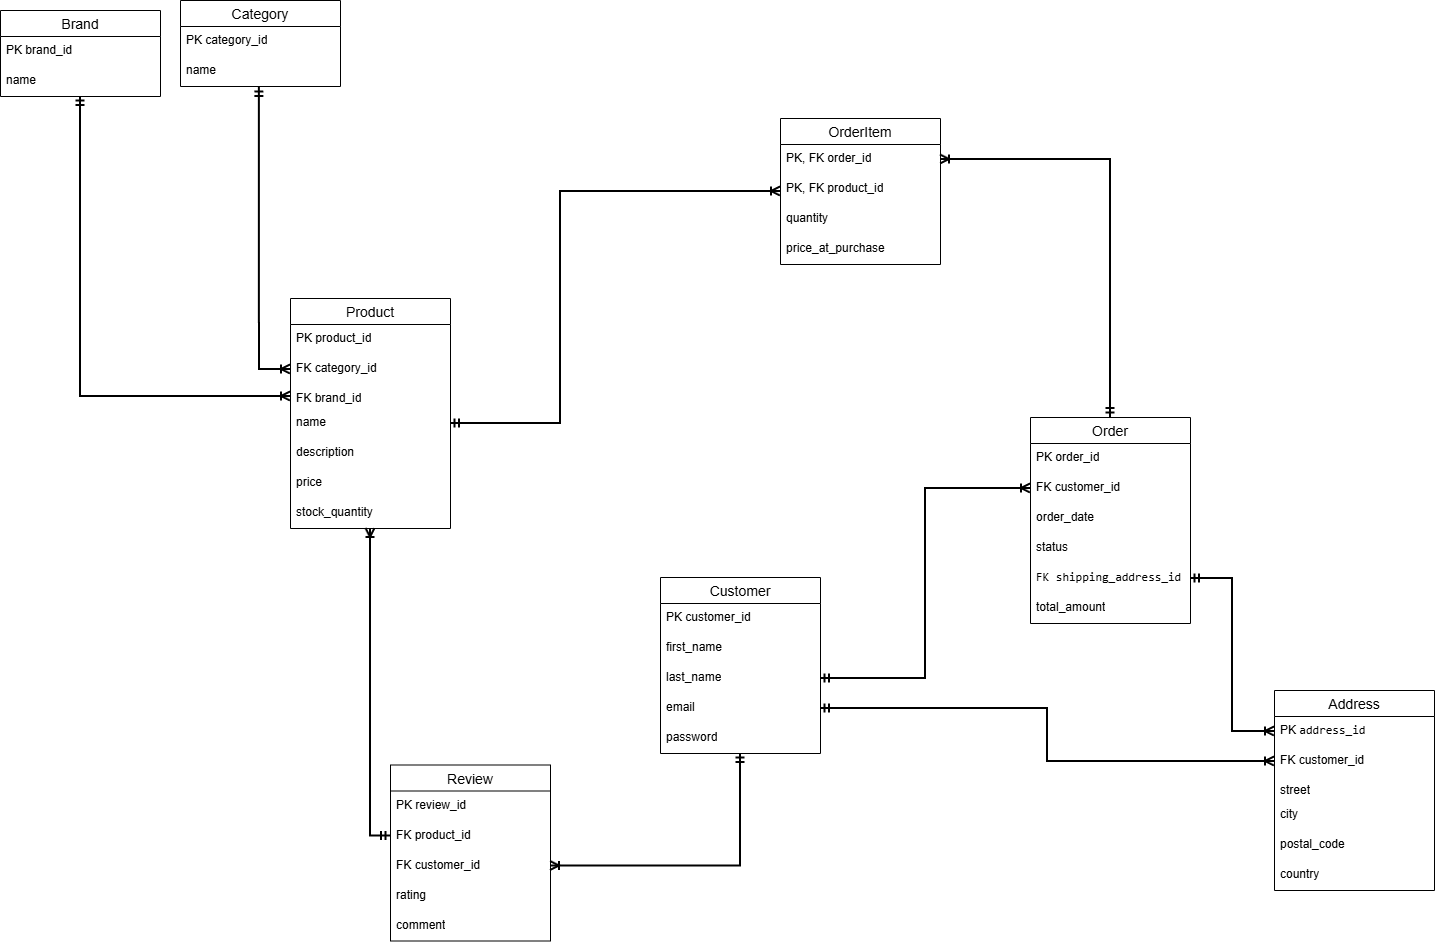

The diagram above was exported from draw.io. Its source (the exported page's mxGraphModel, read from the mxfile embedded in the PNG):
<mxGraphModel dx="1054" dy="579" grid="1" gridSize="10" guides="1" tooltips="1" connect="1" arrows="1" fold="1" page="1" pageScale="1" pageWidth="827" pageHeight="1169" math="0" shadow="0">
  <root>
    <mxCell id="0" />
    <mxCell id="1" parent="0" />
    <mxCell id="T9Op53pHCDHhazpwwZmc-1" value="OrderItem" style="swimlane;fontStyle=0;childLayout=stackLayout;horizontal=1;startSize=26;horizontalStack=0;resizeParent=1;resizeParentMax=0;resizeLast=0;collapsible=1;marginBottom=0;align=center;fontSize=14;" parent="1" vertex="1">
      <mxGeometry x="1160" y="278" width="160" height="146" as="geometry" />
    </mxCell>
    <mxCell id="T9Op53pHCDHhazpwwZmc-2" value="PK, FK order_id" style="text;strokeColor=none;fillColor=none;spacingLeft=4;spacingRight=4;overflow=hidden;rotatable=0;points=[[0,0.5],[1,0.5]];portConstraint=eastwest;fontSize=12;whiteSpace=wrap;html=1;" parent="T9Op53pHCDHhazpwwZmc-1" vertex="1">
      <mxGeometry y="26" width="160" height="30" as="geometry" />
    </mxCell>
    <mxCell id="T9Op53pHCDHhazpwwZmc-3" value="PK, FK product_id" style="text;strokeColor=none;fillColor=none;spacingLeft=4;spacingRight=4;overflow=hidden;rotatable=0;points=[[0,0.5],[1,0.5]];portConstraint=eastwest;fontSize=12;whiteSpace=wrap;html=1;" parent="T9Op53pHCDHhazpwwZmc-1" vertex="1">
      <mxGeometry y="56" width="160" height="30" as="geometry" />
    </mxCell>
    <mxCell id="T9Op53pHCDHhazpwwZmc-4" value="quantity" style="text;strokeColor=none;fillColor=none;spacingLeft=4;spacingRight=4;overflow=hidden;rotatable=0;points=[[0,0.5],[1,0.5]];portConstraint=eastwest;fontSize=12;whiteSpace=wrap;html=1;" parent="T9Op53pHCDHhazpwwZmc-1" vertex="1">
      <mxGeometry y="86" width="160" height="30" as="geometry" />
    </mxCell>
    <mxCell id="T9Op53pHCDHhazpwwZmc-5" value="price_at_purchase" style="text;strokeColor=none;fillColor=none;spacingLeft=4;spacingRight=4;overflow=hidden;rotatable=0;points=[[0,0.5],[1,0.5]];portConstraint=eastwest;fontSize=12;whiteSpace=wrap;html=1;" parent="T9Op53pHCDHhazpwwZmc-1" vertex="1">
      <mxGeometry y="116" width="160" height="30" as="geometry" />
    </mxCell>
    <mxCell id="T9Op53pHCDHhazpwwZmc-6" style="edgeStyle=orthogonalEdgeStyle;rounded=0;orthogonalLoop=1;jettySize=auto;html=1;entryX=0;entryY=0.5;entryDx=0;entryDy=0;endArrow=ERoneToMany;endFill=0;strokeWidth=2;startArrow=ERmandOne;startFill=0;" parent="1" source="T9Op53pHCDHhazpwwZmc-7" target="T9Op53pHCDHhazpwwZmc-35" edge="1">
      <mxGeometry relative="1" as="geometry" />
    </mxCell>
    <mxCell id="T9Op53pHCDHhazpwwZmc-7" value="Brand" style="swimlane;fontStyle=0;childLayout=stackLayout;horizontal=1;startSize=26;horizontalStack=0;resizeParent=1;resizeParentMax=0;resizeLast=0;collapsible=1;marginBottom=0;align=center;fontSize=14;" parent="1" vertex="1">
      <mxGeometry x="380" y="170" width="160" height="86" as="geometry" />
    </mxCell>
    <mxCell id="T9Op53pHCDHhazpwwZmc-8" value="PK brand_id" style="text;strokeColor=none;fillColor=none;spacingLeft=4;spacingRight=4;overflow=hidden;rotatable=0;points=[[0,0.5],[1,0.5]];portConstraint=eastwest;fontSize=12;whiteSpace=wrap;html=1;" parent="T9Op53pHCDHhazpwwZmc-7" vertex="1">
      <mxGeometry y="26" width="160" height="30" as="geometry" />
    </mxCell>
    <mxCell id="T9Op53pHCDHhazpwwZmc-9" value="name" style="text;strokeColor=none;fillColor=none;spacingLeft=4;spacingRight=4;overflow=hidden;rotatable=0;points=[[0,0.5],[1,0.5]];portConstraint=eastwest;fontSize=12;whiteSpace=wrap;html=1;" parent="T9Op53pHCDHhazpwwZmc-7" vertex="1">
      <mxGeometry y="56" width="160" height="30" as="geometry" />
    </mxCell>
    <mxCell id="T9Op53pHCDHhazpwwZmc-10" value="Review" style="swimlane;fontStyle=0;childLayout=stackLayout;horizontal=1;startSize=26;horizontalStack=0;resizeParent=1;resizeParentMax=0;resizeLast=0;collapsible=1;marginBottom=0;align=center;fontSize=14;" parent="1" vertex="1">
      <mxGeometry x="770" y="924.5" width="160" height="176" as="geometry" />
    </mxCell>
    <mxCell id="T9Op53pHCDHhazpwwZmc-11" value="PK review_id" style="text;strokeColor=none;fillColor=none;spacingLeft=4;spacingRight=4;overflow=hidden;rotatable=0;points=[[0,0.5],[1,0.5]];portConstraint=eastwest;fontSize=12;whiteSpace=wrap;html=1;" parent="T9Op53pHCDHhazpwwZmc-10" vertex="1">
      <mxGeometry y="26" width="160" height="30" as="geometry" />
    </mxCell>
    <mxCell id="T9Op53pHCDHhazpwwZmc-12" value="FK product_id" style="text;strokeColor=none;fillColor=none;spacingLeft=4;spacingRight=4;overflow=hidden;rotatable=0;points=[[0,0.5],[1,0.5]];portConstraint=eastwest;fontSize=12;whiteSpace=wrap;html=1;" parent="T9Op53pHCDHhazpwwZmc-10" vertex="1">
      <mxGeometry y="56" width="160" height="30" as="geometry" />
    </mxCell>
    <mxCell id="T9Op53pHCDHhazpwwZmc-13" value="FK customer_id" style="text;strokeColor=none;fillColor=none;spacingLeft=4;spacingRight=4;overflow=hidden;rotatable=0;points=[[0,0.5],[1,0.5]];portConstraint=eastwest;fontSize=12;whiteSpace=wrap;html=1;" parent="T9Op53pHCDHhazpwwZmc-10" vertex="1">
      <mxGeometry y="86" width="160" height="30" as="geometry" />
    </mxCell>
    <mxCell id="T9Op53pHCDHhazpwwZmc-14" value="rating" style="text;strokeColor=none;fillColor=none;spacingLeft=4;spacingRight=4;overflow=hidden;rotatable=0;points=[[0,0.5],[1,0.5]];portConstraint=eastwest;fontSize=12;whiteSpace=wrap;html=1;" parent="T9Op53pHCDHhazpwwZmc-10" vertex="1">
      <mxGeometry y="116" width="160" height="30" as="geometry" />
    </mxCell>
    <mxCell id="T9Op53pHCDHhazpwwZmc-15" value="comment" style="text;strokeColor=none;fillColor=none;spacingLeft=4;spacingRight=4;overflow=hidden;rotatable=0;points=[[0,0.5],[1,0.5]];portConstraint=eastwest;fontSize=12;whiteSpace=wrap;html=1;" parent="T9Op53pHCDHhazpwwZmc-10" vertex="1">
      <mxGeometry y="146" width="160" height="30" as="geometry" />
    </mxCell>
    <mxCell id="T9Op53pHCDHhazpwwZmc-16" value="Customer" style="swimlane;fontStyle=0;childLayout=stackLayout;horizontal=1;startSize=26;horizontalStack=0;resizeParent=1;resizeParentMax=0;resizeLast=0;collapsible=1;marginBottom=0;align=center;fontSize=14;" parent="1" vertex="1">
      <mxGeometry x="1040" y="737" width="160" height="176" as="geometry">
        <mxRectangle x="-210" y="-1240" width="90" height="30" as="alternateBounds" />
      </mxGeometry>
    </mxCell>
    <mxCell id="T9Op53pHCDHhazpwwZmc-17" value="PK customer_id" style="text;strokeColor=none;fillColor=none;spacingLeft=4;spacingRight=4;overflow=hidden;rotatable=0;points=[[0,0.5],[1,0.5]];portConstraint=eastwest;fontSize=12;whiteSpace=wrap;html=1;" parent="T9Op53pHCDHhazpwwZmc-16" vertex="1">
      <mxGeometry y="26" width="160" height="30" as="geometry" />
    </mxCell>
    <mxCell id="T9Op53pHCDHhazpwwZmc-18" value="first_name" style="text;strokeColor=none;fillColor=none;spacingLeft=4;spacingRight=4;overflow=hidden;rotatable=0;points=[[0,0.5],[1,0.5]];portConstraint=eastwest;fontSize=12;whiteSpace=wrap;html=1;" parent="T9Op53pHCDHhazpwwZmc-16" vertex="1">
      <mxGeometry y="56" width="160" height="30" as="geometry" />
    </mxCell>
    <mxCell id="T9Op53pHCDHhazpwwZmc-19" value="last_name" style="text;strokeColor=none;fillColor=none;spacingLeft=4;spacingRight=4;overflow=hidden;rotatable=0;points=[[0,0.5],[1,0.5]];portConstraint=eastwest;fontSize=12;whiteSpace=wrap;html=1;" parent="T9Op53pHCDHhazpwwZmc-16" vertex="1">
      <mxGeometry y="86" width="160" height="30" as="geometry" />
    </mxCell>
    <mxCell id="T9Op53pHCDHhazpwwZmc-20" value="email" style="text;strokeColor=none;fillColor=none;spacingLeft=4;spacingRight=4;overflow=hidden;rotatable=0;points=[[0,0.5],[1,0.5]];portConstraint=eastwest;fontSize=12;whiteSpace=wrap;html=1;" parent="T9Op53pHCDHhazpwwZmc-16" vertex="1">
      <mxGeometry y="116" width="160" height="30" as="geometry" />
    </mxCell>
    <mxCell id="T9Op53pHCDHhazpwwZmc-21" value="password" style="text;strokeColor=none;fillColor=none;spacingLeft=4;spacingRight=4;overflow=hidden;rotatable=0;points=[[0,0.5],[1,0.5]];portConstraint=eastwest;fontSize=12;whiteSpace=wrap;html=1;" parent="T9Op53pHCDHhazpwwZmc-16" vertex="1">
      <mxGeometry y="146" width="160" height="30" as="geometry" />
    </mxCell>
    <mxCell id="T9Op53pHCDHhazpwwZmc-22" value="Order" style="swimlane;fontStyle=0;childLayout=stackLayout;horizontal=1;startSize=26;horizontalStack=0;resizeParent=1;resizeParentMax=0;resizeLast=0;collapsible=1;marginBottom=0;align=center;fontSize=14;" parent="1" vertex="1">
      <mxGeometry x="1410" y="577" width="160" height="206" as="geometry" />
    </mxCell>
    <mxCell id="T9Op53pHCDHhazpwwZmc-23" value="PK order_id" style="text;strokeColor=none;fillColor=none;spacingLeft=4;spacingRight=4;overflow=hidden;rotatable=0;points=[[0,0.5],[1,0.5]];portConstraint=eastwest;fontSize=12;whiteSpace=wrap;html=1;" parent="T9Op53pHCDHhazpwwZmc-22" vertex="1">
      <mxGeometry y="26" width="160" height="30" as="geometry" />
    </mxCell>
    <mxCell id="T9Op53pHCDHhazpwwZmc-24" value="FK customer_id" style="text;strokeColor=none;fillColor=none;spacingLeft=4;spacingRight=4;overflow=hidden;rotatable=0;points=[[0,0.5],[1,0.5]];portConstraint=eastwest;fontSize=12;whiteSpace=wrap;html=1;" parent="T9Op53pHCDHhazpwwZmc-22" vertex="1">
      <mxGeometry y="56" width="160" height="30" as="geometry" />
    </mxCell>
    <mxCell id="T9Op53pHCDHhazpwwZmc-25" value="order_date" style="text;strokeColor=none;fillColor=none;spacingLeft=4;spacingRight=4;overflow=hidden;rotatable=0;points=[[0,0.5],[1,0.5]];portConstraint=eastwest;fontSize=12;whiteSpace=wrap;html=1;" parent="T9Op53pHCDHhazpwwZmc-22" vertex="1">
      <mxGeometry y="86" width="160" height="30" as="geometry" />
    </mxCell>
    <mxCell id="T9Op53pHCDHhazpwwZmc-26" value="status" style="text;strokeColor=none;fillColor=none;spacingLeft=4;spacingRight=4;overflow=hidden;rotatable=0;points=[[0,0.5],[1,0.5]];portConstraint=eastwest;fontSize=12;whiteSpace=wrap;html=1;" parent="T9Op53pHCDHhazpwwZmc-22" vertex="1">
      <mxGeometry y="116" width="160" height="30" as="geometry" />
    </mxCell>
    <mxCell id="T9Op53pHCDHhazpwwZmc-27" value="&lt;code&gt;FK shipping_address_id&lt;/code&gt;" style="text;strokeColor=none;fillColor=none;spacingLeft=4;spacingRight=4;overflow=hidden;rotatable=0;points=[[0,0.5],[1,0.5]];portConstraint=eastwest;fontSize=12;whiteSpace=wrap;html=1;" parent="T9Op53pHCDHhazpwwZmc-22" vertex="1">
      <mxGeometry y="146" width="160" height="30" as="geometry" />
    </mxCell>
    <mxCell id="T9Op53pHCDHhazpwwZmc-28" value="total_amount" style="text;strokeColor=none;fillColor=none;spacingLeft=4;spacingRight=4;overflow=hidden;rotatable=0;points=[[0,0.5],[1,0.5]];portConstraint=eastwest;fontSize=12;whiteSpace=wrap;html=1;" parent="T9Op53pHCDHhazpwwZmc-22" vertex="1">
      <mxGeometry y="176" width="160" height="30" as="geometry" />
    </mxCell>
    <mxCell id="T9Op53pHCDHhazpwwZmc-29" value="Category" style="swimlane;fontStyle=0;childLayout=stackLayout;horizontal=1;startSize=26;horizontalStack=0;resizeParent=1;resizeParentMax=0;resizeLast=0;collapsible=1;marginBottom=0;align=center;fontSize=14;" parent="1" vertex="1">
      <mxGeometry x="560" y="160" width="160" height="86" as="geometry" />
    </mxCell>
    <mxCell id="T9Op53pHCDHhazpwwZmc-30" value="PK category_id" style="text;strokeColor=none;fillColor=none;spacingLeft=4;spacingRight=4;overflow=hidden;rotatable=0;points=[[0,0.5],[1,0.5]];portConstraint=eastwest;fontSize=12;whiteSpace=wrap;html=1;" parent="T9Op53pHCDHhazpwwZmc-29" vertex="1">
      <mxGeometry y="26" width="160" height="30" as="geometry" />
    </mxCell>
    <mxCell id="T9Op53pHCDHhazpwwZmc-31" value="name" style="text;strokeColor=none;fillColor=none;spacingLeft=4;spacingRight=4;overflow=hidden;rotatable=0;points=[[0,0.5],[1,0.5]];portConstraint=eastwest;fontSize=12;whiteSpace=wrap;html=1;" parent="T9Op53pHCDHhazpwwZmc-29" vertex="1">
      <mxGeometry y="56" width="160" height="30" as="geometry" />
    </mxCell>
    <mxCell id="T9Op53pHCDHhazpwwZmc-32" value="Product" style="swimlane;fontStyle=0;childLayout=stackLayout;horizontal=1;startSize=26;horizontalStack=0;resizeParent=1;resizeParentMax=0;resizeLast=0;collapsible=1;marginBottom=0;align=center;fontSize=14;" parent="1" vertex="1">
      <mxGeometry x="670" y="458" width="160" height="230" as="geometry">
        <mxRectangle x="-210" y="-1240" width="90" height="30" as="alternateBounds" />
      </mxGeometry>
    </mxCell>
    <mxCell id="T9Op53pHCDHhazpwwZmc-33" value="PK product_id" style="text;strokeColor=none;fillColor=none;spacingLeft=4;spacingRight=4;overflow=hidden;rotatable=0;points=[[0,0.5],[1,0.5]];portConstraint=eastwest;fontSize=12;whiteSpace=wrap;html=1;" parent="T9Op53pHCDHhazpwwZmc-32" vertex="1">
      <mxGeometry y="26" width="160" height="30" as="geometry" />
    </mxCell>
    <mxCell id="T9Op53pHCDHhazpwwZmc-34" value="FK category_id" style="text;strokeColor=none;fillColor=none;spacingLeft=4;spacingRight=4;overflow=hidden;rotatable=0;points=[[0,0.5],[1,0.5]];portConstraint=eastwest;fontSize=12;whiteSpace=wrap;html=1;" parent="T9Op53pHCDHhazpwwZmc-32" vertex="1">
      <mxGeometry y="56" width="160" height="30" as="geometry" />
    </mxCell>
    <mxCell id="T9Op53pHCDHhazpwwZmc-35" value="FK brand_id" style="text;strokeColor=none;fillColor=none;spacingLeft=4;spacingRight=4;overflow=hidden;rotatable=0;points=[[0,0.5],[1,0.5]];portConstraint=eastwest;fontSize=12;whiteSpace=wrap;html=1;" parent="T9Op53pHCDHhazpwwZmc-32" vertex="1">
      <mxGeometry y="86" width="160" height="24" as="geometry" />
    </mxCell>
    <mxCell id="T9Op53pHCDHhazpwwZmc-36" value="name" style="text;strokeColor=none;fillColor=none;spacingLeft=4;spacingRight=4;overflow=hidden;rotatable=0;points=[[0,0.5],[1,0.5]];portConstraint=eastwest;fontSize=12;whiteSpace=wrap;html=1;" parent="T9Op53pHCDHhazpwwZmc-32" vertex="1">
      <mxGeometry y="110" width="160" height="30" as="geometry" />
    </mxCell>
    <mxCell id="T9Op53pHCDHhazpwwZmc-37" value="description" style="text;strokeColor=none;fillColor=none;spacingLeft=4;spacingRight=4;overflow=hidden;rotatable=0;points=[[0,0.5],[1,0.5]];portConstraint=eastwest;fontSize=12;whiteSpace=wrap;html=1;" parent="T9Op53pHCDHhazpwwZmc-32" vertex="1">
      <mxGeometry y="140" width="160" height="30" as="geometry" />
    </mxCell>
    <mxCell id="T9Op53pHCDHhazpwwZmc-38" value="price" style="text;strokeColor=none;fillColor=none;spacingLeft=4;spacingRight=4;overflow=hidden;rotatable=0;points=[[0,0.5],[1,0.5]];portConstraint=eastwest;fontSize=12;whiteSpace=wrap;html=1;" parent="T9Op53pHCDHhazpwwZmc-32" vertex="1">
      <mxGeometry y="170" width="160" height="30" as="geometry" />
    </mxCell>
    <mxCell id="T9Op53pHCDHhazpwwZmc-39" value="stock_quantity" style="text;strokeColor=none;fillColor=none;spacingLeft=4;spacingRight=4;overflow=hidden;rotatable=0;points=[[0,0.5],[1,0.5]];portConstraint=eastwest;fontSize=12;whiteSpace=wrap;html=1;" parent="T9Op53pHCDHhazpwwZmc-32" vertex="1">
      <mxGeometry y="200" width="160" height="30" as="geometry" />
    </mxCell>
    <mxCell id="T9Op53pHCDHhazpwwZmc-40" style="edgeStyle=orthogonalEdgeStyle;rounded=0;orthogonalLoop=1;jettySize=auto;html=1;entryX=0;entryY=0.5;entryDx=0;entryDy=0;endArrow=ERoneToMany;endFill=0;strokeWidth=2;exitX=0.493;exitY=1.033;exitDx=0;exitDy=0;exitPerimeter=0;startArrow=ERmandOne;startFill=0;" parent="1" source="T9Op53pHCDHhazpwwZmc-31" target="T9Op53pHCDHhazpwwZmc-34" edge="1">
      <mxGeometry relative="1" as="geometry">
        <mxPoint x="940" y="420" as="sourcePoint" />
        <mxPoint x="940" y="558" as="targetPoint" />
      </mxGeometry>
    </mxCell>
    <mxCell id="T9Op53pHCDHhazpwwZmc-41" style="edgeStyle=orthogonalEdgeStyle;rounded=0;orthogonalLoop=1;jettySize=auto;html=1;endArrow=ERoneToMany;endFill=0;strokeWidth=2;exitX=1;exitY=0.5;exitDx=0;exitDy=0;startArrow=ERmandOne;startFill=0;entryX=0;entryY=0.5;entryDx=0;entryDy=0;" parent="1" source="T9Op53pHCDHhazpwwZmc-19" target="T9Op53pHCDHhazpwwZmc-24" edge="1">
      <mxGeometry relative="1" as="geometry">
        <mxPoint x="1439" y="550" as="sourcePoint" />
        <mxPoint x="1300" y="697" as="targetPoint" />
      </mxGeometry>
    </mxCell>
    <mxCell id="T9Op53pHCDHhazpwwZmc-42" style="edgeStyle=orthogonalEdgeStyle;rounded=0;orthogonalLoop=1;jettySize=auto;html=1;entryX=1;entryY=0.5;entryDx=0;entryDy=0;endArrow=ERoneToMany;endFill=0;strokeWidth=2;startArrow=ERmandOne;startFill=0;" parent="1" source="T9Op53pHCDHhazpwwZmc-16" target="T9Op53pHCDHhazpwwZmc-13" edge="1">
      <mxGeometry relative="1" as="geometry">
        <mxPoint x="1099" y="460" as="sourcePoint" />
        <mxPoint x="960" y="607" as="targetPoint" />
      </mxGeometry>
    </mxCell>
    <mxCell id="T9Op53pHCDHhazpwwZmc-43" style="edgeStyle=orthogonalEdgeStyle;rounded=0;orthogonalLoop=1;jettySize=auto;html=1;endArrow=ERoneToMany;endFill=0;strokeWidth=2;exitX=0;exitY=0.5;exitDx=0;exitDy=0;startArrow=ERmandOne;startFill=0;" parent="1" source="T9Op53pHCDHhazpwwZmc-12" target="T9Op53pHCDHhazpwwZmc-32" edge="1">
      <mxGeometry relative="1" as="geometry">
        <mxPoint x="889" y="780" as="sourcePoint" />
        <mxPoint x="750" y="927" as="targetPoint" />
      </mxGeometry>
    </mxCell>
    <mxCell id="T9Op53pHCDHhazpwwZmc-44" style="edgeStyle=orthogonalEdgeStyle;rounded=0;orthogonalLoop=1;jettySize=auto;html=1;entryX=1;entryY=0.5;entryDx=0;entryDy=0;endArrow=ERoneToMany;endFill=0;strokeWidth=2;exitX=0.5;exitY=0;exitDx=0;exitDy=0;startArrow=ERmandOne;startFill=0;" parent="1" source="T9Op53pHCDHhazpwwZmc-22" target="T9Op53pHCDHhazpwwZmc-2" edge="1">
      <mxGeometry relative="1" as="geometry">
        <mxPoint x="1509" y="300" as="sourcePoint" />
        <mxPoint x="1370" y="447" as="targetPoint" />
      </mxGeometry>
    </mxCell>
    <mxCell id="T9Op53pHCDHhazpwwZmc-45" style="edgeStyle=orthogonalEdgeStyle;rounded=0;orthogonalLoop=1;jettySize=auto;html=1;endArrow=ERoneToMany;endFill=0;strokeWidth=2;exitX=1;exitY=0.5;exitDx=0;exitDy=0;startArrow=ERmandOne;startFill=0;" parent="1" source="T9Op53pHCDHhazpwwZmc-36" target="T9Op53pHCDHhazpwwZmc-1" edge="1">
      <mxGeometry relative="1" as="geometry">
        <mxPoint x="1079" y="460" as="sourcePoint" />
        <mxPoint x="940" y="607" as="targetPoint" />
        <Array as="points">
          <mxPoint x="940" y="583" />
          <mxPoint x="940" y="351" />
        </Array>
      </mxGeometry>
    </mxCell>
    <mxCell id="JxRB5MJpdAnoELsrM3A5-1" value="Address" style="swimlane;fontStyle=0;childLayout=stackLayout;horizontal=1;startSize=26;horizontalStack=0;resizeParent=1;resizeParentMax=0;resizeLast=0;collapsible=1;marginBottom=0;align=center;fontSize=14;" vertex="1" parent="1">
      <mxGeometry x="1654" y="850" width="160" height="200" as="geometry">
        <mxRectangle x="-210" y="-1240" width="90" height="30" as="alternateBounds" />
      </mxGeometry>
    </mxCell>
    <mxCell id="JxRB5MJpdAnoELsrM3A5-2" value="PK&amp;nbsp;&lt;code&gt;address_id&lt;/code&gt;" style="text;strokeColor=none;fillColor=none;spacingLeft=4;spacingRight=4;overflow=hidden;rotatable=0;points=[[0,0.5],[1,0.5]];portConstraint=eastwest;fontSize=12;whiteSpace=wrap;html=1;" vertex="1" parent="JxRB5MJpdAnoELsrM3A5-1">
      <mxGeometry y="26" width="160" height="30" as="geometry" />
    </mxCell>
    <mxCell id="JxRB5MJpdAnoELsrM3A5-3" value="FK&amp;nbsp;customer_id" style="text;strokeColor=none;fillColor=none;spacingLeft=4;spacingRight=4;overflow=hidden;rotatable=0;points=[[0,0.5],[1,0.5]];portConstraint=eastwest;fontSize=12;whiteSpace=wrap;html=1;" vertex="1" parent="JxRB5MJpdAnoELsrM3A5-1">
      <mxGeometry y="56" width="160" height="30" as="geometry" />
    </mxCell>
    <mxCell id="JxRB5MJpdAnoELsrM3A5-4" value="street" style="text;strokeColor=none;fillColor=none;spacingLeft=4;spacingRight=4;overflow=hidden;rotatable=0;points=[[0,0.5],[1,0.5]];portConstraint=eastwest;fontSize=12;whiteSpace=wrap;html=1;" vertex="1" parent="JxRB5MJpdAnoELsrM3A5-1">
      <mxGeometry y="86" width="160" height="24" as="geometry" />
    </mxCell>
    <mxCell id="JxRB5MJpdAnoELsrM3A5-5" value="city" style="text;strokeColor=none;fillColor=none;spacingLeft=4;spacingRight=4;overflow=hidden;rotatable=0;points=[[0,0.5],[1,0.5]];portConstraint=eastwest;fontSize=12;whiteSpace=wrap;html=1;" vertex="1" parent="JxRB5MJpdAnoELsrM3A5-1">
      <mxGeometry y="110" width="160" height="30" as="geometry" />
    </mxCell>
    <mxCell id="JxRB5MJpdAnoELsrM3A5-6" value="postal_code" style="text;strokeColor=none;fillColor=none;spacingLeft=4;spacingRight=4;overflow=hidden;rotatable=0;points=[[0,0.5],[1,0.5]];portConstraint=eastwest;fontSize=12;whiteSpace=wrap;html=1;" vertex="1" parent="JxRB5MJpdAnoELsrM3A5-1">
      <mxGeometry y="140" width="160" height="30" as="geometry" />
    </mxCell>
    <mxCell id="JxRB5MJpdAnoELsrM3A5-7" value="country" style="text;strokeColor=none;fillColor=none;spacingLeft=4;spacingRight=4;overflow=hidden;rotatable=0;points=[[0,0.5],[1,0.5]];portConstraint=eastwest;fontSize=12;whiteSpace=wrap;html=1;" vertex="1" parent="JxRB5MJpdAnoELsrM3A5-1">
      <mxGeometry y="170" width="160" height="30" as="geometry" />
    </mxCell>
    <mxCell id="JxRB5MJpdAnoELsrM3A5-11" style="edgeStyle=orthogonalEdgeStyle;rounded=0;orthogonalLoop=1;jettySize=auto;html=1;endArrow=ERoneToMany;endFill=0;strokeWidth=2;exitX=1;exitY=0.5;exitDx=0;exitDy=0;startArrow=ERmandOne;startFill=0;entryX=0;entryY=0.5;entryDx=0;entryDy=0;" edge="1" parent="1" source="T9Op53pHCDHhazpwwZmc-20" target="JxRB5MJpdAnoELsrM3A5-3">
      <mxGeometry relative="1" as="geometry">
        <mxPoint x="1290" y="1103" as="sourcePoint" />
        <mxPoint x="1500" y="913" as="targetPoint" />
      </mxGeometry>
    </mxCell>
    <mxCell id="JxRB5MJpdAnoELsrM3A5-12" style="edgeStyle=orthogonalEdgeStyle;rounded=0;orthogonalLoop=1;jettySize=auto;html=1;endArrow=ERoneToMany;endFill=0;strokeWidth=2;exitX=1;exitY=0.5;exitDx=0;exitDy=0;startArrow=ERmandOne;startFill=0;entryX=0;entryY=0.5;entryDx=0;entryDy=0;" edge="1" parent="1" source="T9Op53pHCDHhazpwwZmc-27" target="JxRB5MJpdAnoELsrM3A5-2">
      <mxGeometry relative="1" as="geometry">
        <mxPoint x="1480" y="1020" as="sourcePoint" />
        <mxPoint x="1934" y="1073" as="targetPoint" />
      </mxGeometry>
    </mxCell>
  </root>
</mxGraphModel>